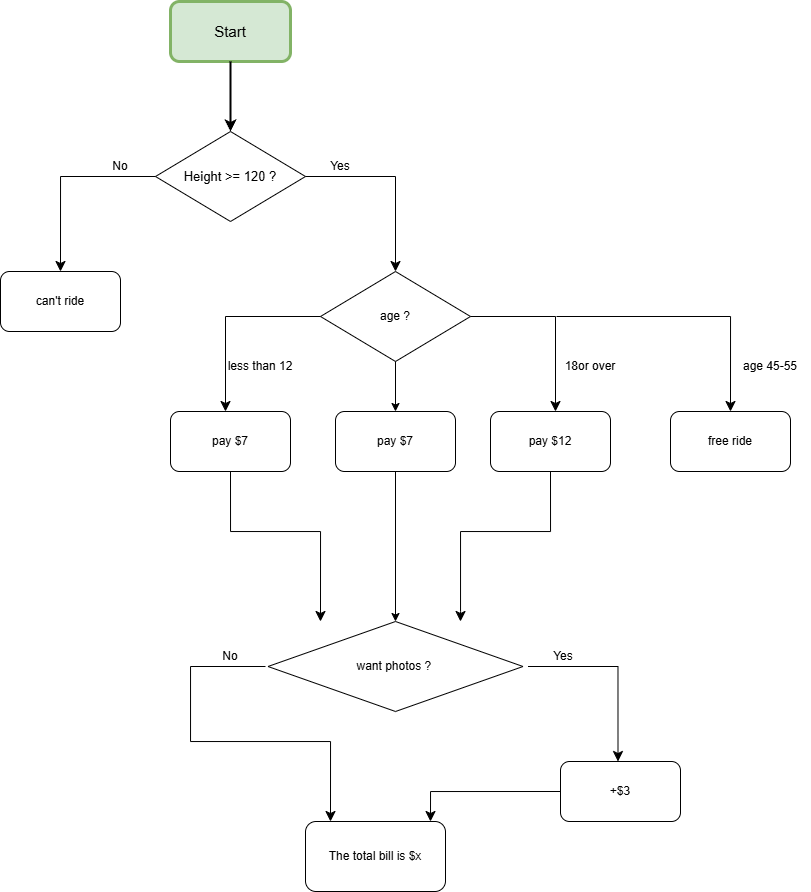

The diagram above was exported from draw.io. Its source (the exported page's mxGraphModel, read from the mxfile embedded in the PNG):
<mxGraphModel dx="1147" dy="597" grid="1" gridSize="10" guides="1" tooltips="1" connect="1" arrows="1" fold="1" page="1" pageScale="1" pageWidth="850" pageHeight="1100" math="0" shadow="0">
  <root>
    <mxCell id="0" />
    <mxCell id="1" parent="0" />
    <mxCell id="uy7DiOLjhVdSdPICLQFf-1" value="&lt;font style=&quot;font-size: 15px;&quot;&gt;Start&lt;/font&gt;" style="rounded=1;whiteSpace=wrap;html=1;fillColor=#d5e8d4;strokeColor=#82b366;strokeWidth=3;" vertex="1" parent="1">
      <mxGeometry x="190" y="30" width="120" height="60" as="geometry" />
    </mxCell>
    <mxCell id="uy7DiOLjhVdSdPICLQFf-2" value="" style="endArrow=classic;html=1;rounded=0;exitX=0.5;exitY=1;exitDx=0;exitDy=0;strokeWidth=2;" edge="1" parent="1" source="uy7DiOLjhVdSdPICLQFf-1">
      <mxGeometry width="50" height="50" relative="1" as="geometry">
        <mxPoint x="450" y="410" as="sourcePoint" />
        <mxPoint x="250" y="160" as="targetPoint" />
      </mxGeometry>
    </mxCell>
    <mxCell id="uy7DiOLjhVdSdPICLQFf-3" value="&lt;font style=&quot;font-size: 13px;&quot;&gt;Height &amp;gt;= 120 ?&lt;/font&gt;" style="rhombus;whiteSpace=wrap;html=1;" vertex="1" parent="1">
      <mxGeometry x="175" y="160" width="150" height="90" as="geometry" />
    </mxCell>
    <mxCell id="uy7DiOLjhVdSdPICLQFf-4" value="" style="edgeStyle=segmentEdgeStyle;endArrow=classic;html=1;curved=0;rounded=0;endSize=8;startSize=8;exitX=1;exitY=0.5;exitDx=0;exitDy=0;entryX=0.5;entryY=0;entryDx=0;entryDy=0;" edge="1" parent="1">
      <mxGeometry width="50" height="50" relative="1" as="geometry">
        <mxPoint x="325" y="205" as="sourcePoint" />
        <mxPoint x="415" y="300" as="targetPoint" />
      </mxGeometry>
    </mxCell>
    <mxCell id="uy7DiOLjhVdSdPICLQFf-5" value="" style="edgeStyle=segmentEdgeStyle;endArrow=classic;html=1;curved=0;rounded=0;endSize=8;startSize=8;exitX=1;exitY=0.5;exitDx=0;exitDy=0;" edge="1" parent="1">
      <mxGeometry width="50" height="50" relative="1" as="geometry">
        <mxPoint x="175" y="205" as="sourcePoint" />
        <mxPoint x="80" y="300" as="targetPoint" />
      </mxGeometry>
    </mxCell>
    <mxCell id="uy7DiOLjhVdSdPICLQFf-6" value="can't ride" style="rounded=1;whiteSpace=wrap;html=1;" vertex="1" parent="1">
      <mxGeometry x="20" y="300" width="120" height="60" as="geometry" />
    </mxCell>
    <mxCell id="uy7DiOLjhVdSdPICLQFf-9" value="age ?" style="rhombus;whiteSpace=wrap;html=1;" vertex="1" parent="1">
      <mxGeometry x="340" y="300" width="150" height="90" as="geometry" />
    </mxCell>
    <mxCell id="uy7DiOLjhVdSdPICLQFf-10" value="" style="edgeStyle=segmentEdgeStyle;endArrow=classic;html=1;curved=0;rounded=0;endSize=8;startSize=8;exitX=1;exitY=0.5;exitDx=0;exitDy=0;" edge="1" parent="1" source="uy7DiOLjhVdSdPICLQFf-9">
      <mxGeometry width="50" height="50" relative="1" as="geometry">
        <mxPoint x="515" y="310" as="sourcePoint" />
        <mxPoint x="575" y="440" as="targetPoint" />
      </mxGeometry>
    </mxCell>
    <mxCell id="uy7DiOLjhVdSdPICLQFf-11" value="" style="edgeStyle=segmentEdgeStyle;endArrow=classic;html=1;curved=0;rounded=0;endSize=8;startSize=8;exitX=1;exitY=0.5;exitDx=0;exitDy=0;" edge="1" parent="1">
      <mxGeometry width="50" height="50" relative="1" as="geometry">
        <mxPoint x="340" y="345" as="sourcePoint" />
        <mxPoint x="245" y="440" as="targetPoint" />
      </mxGeometry>
    </mxCell>
    <mxCell id="uy7DiOLjhVdSdPICLQFf-12" value="pay $7" style="rounded=1;whiteSpace=wrap;html=1;" vertex="1" parent="1">
      <mxGeometry x="190" y="440" width="120" height="60" as="geometry" />
    </mxCell>
    <mxCell id="uy7DiOLjhVdSdPICLQFf-13" value="pay $12" style="rounded=1;whiteSpace=wrap;html=1;" vertex="1" parent="1">
      <mxGeometry x="510" y="440" width="120" height="60" as="geometry" />
    </mxCell>
    <mxCell id="uy7DiOLjhVdSdPICLQFf-15" value="Yes" style="rounded=0;whiteSpace=wrap;html=1;fillColor=none;strokeColor=none;" vertex="1" parent="1">
      <mxGeometry x="320" y="180" width="80" height="30" as="geometry" />
    </mxCell>
    <mxCell id="uy7DiOLjhVdSdPICLQFf-17" value="No&lt;span style=&quot;color: rgba(0, 0, 0, 0); font-family: monospace; font-size: 0px; text-align: start; text-wrap-mode: nowrap;&quot;&gt;%3CmxGraphModel%3E%3Croot%3E%3CmxCell%20id%3D%220%22%2F%3E%3CmxCell%20id%3D%221%22%20parent%3D%220%22%2F%3E%3CmxCell%20id%3D%222%22%20value%3D%22Yes%22%20style%3D%22rounded%3D0%3BwhiteSpace%3Dwrap%3Bhtml%3D1%3BfillColor%3Dnone%3BstrokeColor%3Dnone%3B%22%20vertex%3D%221%22%20parent%3D%221%22%3E%3CmxGeometry%20x%3D%22390%22%20y%3D%22510%22%20width%3D%2280%22%20height%3D%2230%22%20as%3D%22geometry%22%2F%3E%3C%2FmxCell%3E%3C%2Froot%3E%3C%2FmxGraphModel%3E&lt;/span&gt;" style="rounded=0;whiteSpace=wrap;html=1;fillColor=none;strokeColor=none;" vertex="1" parent="1">
      <mxGeometry x="100" y="180" width="80" height="30" as="geometry" />
    </mxCell>
    <mxCell id="uy7DiOLjhVdSdPICLQFf-22" value="" style="edgeStyle=segmentEdgeStyle;endArrow=classic;html=1;curved=0;rounded=0;endSize=8;startSize=8;entryX=0.5;entryY=0;entryDx=0;entryDy=0;" edge="1" parent="1" target="uy7DiOLjhVdSdPICLQFf-23">
      <mxGeometry width="50" height="50" relative="1" as="geometry">
        <mxPoint x="576" y="345" as="sourcePoint" />
        <mxPoint x="750" y="442.6666666666667" as="targetPoint" />
      </mxGeometry>
    </mxCell>
    <mxCell id="uy7DiOLjhVdSdPICLQFf-23" value="free ride" style="rounded=1;whiteSpace=wrap;html=1;" vertex="1" parent="1">
      <mxGeometry x="690" y="440" width="120" height="60" as="geometry" />
    </mxCell>
    <mxCell id="uy7DiOLjhVdSdPICLQFf-24" value="less than 12" style="rounded=0;whiteSpace=wrap;html=1;fillColor=none;strokeColor=none;" vertex="1" parent="1">
      <mxGeometry x="240" y="380" width="80" height="30" as="geometry" />
    </mxCell>
    <mxCell id="uy7DiOLjhVdSdPICLQFf-25" value="18or over" style="rounded=0;whiteSpace=wrap;html=1;fillColor=none;strokeColor=none;" vertex="1" parent="1">
      <mxGeometry x="570" y="380" width="80" height="30" as="geometry" />
    </mxCell>
    <mxCell id="uy7DiOLjhVdSdPICLQFf-26" value="age 45-55" style="rounded=0;whiteSpace=wrap;html=1;fillColor=none;strokeColor=none;" vertex="1" parent="1">
      <mxGeometry x="750" y="380" width="80" height="30" as="geometry" />
    </mxCell>
    <mxCell id="uy7DiOLjhVdSdPICLQFf-27" value="" style="edgeStyle=segmentEdgeStyle;endArrow=classic;html=1;curved=0;rounded=0;endSize=8;startSize=8;exitX=0.5;exitY=1;exitDx=0;exitDy=0;" edge="1" parent="1" source="uy7DiOLjhVdSdPICLQFf-12">
      <mxGeometry width="50" height="50" relative="1" as="geometry">
        <mxPoint x="290" y="700" as="sourcePoint" />
        <mxPoint x="340" y="650" as="targetPoint" />
        <Array as="points">
          <mxPoint x="250" y="560" />
          <mxPoint x="340" y="560" />
        </Array>
      </mxGeometry>
    </mxCell>
    <mxCell id="uy7DiOLjhVdSdPICLQFf-28" value="" style="edgeStyle=segmentEdgeStyle;endArrow=classic;html=1;curved=0;rounded=0;endSize=8;startSize=8;exitX=0.5;exitY=1;exitDx=0;exitDy=0;" edge="1" parent="1">
      <mxGeometry width="50" height="50" relative="1" as="geometry">
        <mxPoint x="570" y="500" as="sourcePoint" />
        <mxPoint x="480" y="650" as="targetPoint" />
        <Array as="points">
          <mxPoint x="570" y="560" />
          <mxPoint x="480" y="560" />
          <mxPoint x="480" y="640" />
        </Array>
      </mxGeometry>
    </mxCell>
    <mxCell id="uy7DiOLjhVdSdPICLQFf-29" value="" style="endArrow=classic;html=1;rounded=0;exitX=0.5;exitY=1;exitDx=0;exitDy=0;" edge="1" parent="1" source="uy7DiOLjhVdSdPICLQFf-9">
      <mxGeometry width="50" height="50" relative="1" as="geometry">
        <mxPoint x="290" y="600" as="sourcePoint" />
        <mxPoint x="415" y="440" as="targetPoint" />
      </mxGeometry>
    </mxCell>
    <mxCell id="uy7DiOLjhVdSdPICLQFf-30" value="pay $7" style="rounded=1;whiteSpace=wrap;html=1;" vertex="1" parent="1">
      <mxGeometry x="355" y="440" width="120" height="60" as="geometry" />
    </mxCell>
    <mxCell id="uy7DiOLjhVdSdPICLQFf-31" value="" style="endArrow=classic;html=1;rounded=0;exitX=0.5;exitY=1;exitDx=0;exitDy=0;" edge="1" parent="1" source="uy7DiOLjhVdSdPICLQFf-30">
      <mxGeometry width="50" height="50" relative="1" as="geometry">
        <mxPoint x="290" y="600" as="sourcePoint" />
        <mxPoint x="415" y="650" as="targetPoint" />
      </mxGeometry>
    </mxCell>
    <mxCell id="uy7DiOLjhVdSdPICLQFf-32" value="want photos ?&amp;nbsp;" style="rhombus;whiteSpace=wrap;html=1;" vertex="1" parent="1">
      <mxGeometry x="287.5" y="650" width="255" height="90" as="geometry" />
    </mxCell>
    <mxCell id="uy7DiOLjhVdSdPICLQFf-33" value="" style="edgeStyle=segmentEdgeStyle;endArrow=classic;html=1;curved=0;rounded=0;endSize=8;startSize=8;exitX=1;exitY=0.5;exitDx=0;exitDy=0;" edge="1" parent="1">
      <mxGeometry width="50" height="50" relative="1" as="geometry">
        <mxPoint x="285" y="695" as="sourcePoint" />
        <mxPoint x="350" y="850" as="targetPoint" />
        <Array as="points">
          <mxPoint x="210" y="695" />
          <mxPoint x="210" y="770" />
          <mxPoint x="350" y="770" />
        </Array>
      </mxGeometry>
    </mxCell>
    <mxCell id="uy7DiOLjhVdSdPICLQFf-34" value="No&lt;span style=&quot;color: rgba(0, 0, 0, 0); font-family: monospace; font-size: 0px; text-align: start; text-wrap-mode: nowrap;&quot;&gt;%3CmxGraphModel%3E%3Croot%3E%3CmxCell%20id%3D%220%22%2F%3E%3CmxCell%20id%3D%221%22%20parent%3D%220%22%2F%3E%3CmxCell%20id%3D%222%22%20value%3D%22Yes%22%20style%3D%22rounded%3D0%3BwhiteSpace%3Dwrap%3Bhtml%3D1%3BfillColor%3Dnone%3BstrokeColor%3Dnone%3B%22%20vertex%3D%221%22%20parent%3D%221%22%3E%3CmxGeometry%20x%3D%22390%22%20y%3D%22510%22%20width%3D%2280%22%20height%3D%2230%22%20as%3D%22geometry%22%2F%3E%3C%2FmxCell%3E%3C%2Froot%3E%3C%2FmxGraphModel%3E&lt;/span&gt;" style="rounded=0;whiteSpace=wrap;html=1;fillColor=none;strokeColor=none;" vertex="1" parent="1">
      <mxGeometry x="210" y="670" width="80" height="30" as="geometry" />
    </mxCell>
    <mxCell id="uy7DiOLjhVdSdPICLQFf-35" value="" style="edgeStyle=segmentEdgeStyle;endArrow=classic;html=1;curved=0;rounded=0;endSize=8;startSize=8;exitX=1;exitY=0.5;exitDx=0;exitDy=0;entryX=0.5;entryY=0;entryDx=0;entryDy=0;" edge="1" parent="1">
      <mxGeometry width="50" height="50" relative="1" as="geometry">
        <mxPoint x="547.5" y="695" as="sourcePoint" />
        <mxPoint x="637.5" y="790" as="targetPoint" />
      </mxGeometry>
    </mxCell>
    <mxCell id="uy7DiOLjhVdSdPICLQFf-36" value="Yes" style="rounded=0;whiteSpace=wrap;html=1;fillColor=none;strokeColor=none;" vertex="1" parent="1">
      <mxGeometry x="542.5" y="670" width="80" height="30" as="geometry" />
    </mxCell>
    <mxCell id="uy7DiOLjhVdSdPICLQFf-37" value="+$3" style="rounded=1;whiteSpace=wrap;html=1;" vertex="1" parent="1">
      <mxGeometry x="580" y="790" width="120" height="60" as="geometry" />
    </mxCell>
    <mxCell id="uy7DiOLjhVdSdPICLQFf-38" value="" style="edgeStyle=segmentEdgeStyle;endArrow=classic;html=1;curved=0;rounded=0;endSize=8;startSize=8;" edge="1" parent="1">
      <mxGeometry width="50" height="50" relative="1" as="geometry">
        <mxPoint x="579.96" y="820" as="sourcePoint" />
        <mxPoint x="450" y="850" as="targetPoint" />
        <Array as="points">
          <mxPoint x="450" y="820" />
        </Array>
      </mxGeometry>
    </mxCell>
    <mxCell id="uy7DiOLjhVdSdPICLQFf-39" value="The total bill is $x" style="rounded=1;whiteSpace=wrap;html=1;" vertex="1" parent="1">
      <mxGeometry x="325" y="850" width="140" height="70" as="geometry" />
    </mxCell>
  </root>
</mxGraphModel>